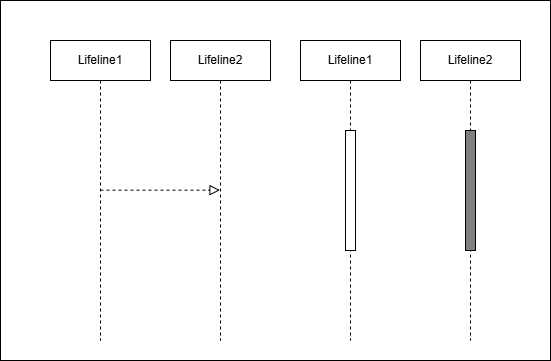

The diagram above was exported from draw.io. Its source (the exported page's mxGraphModel, read from the mxfile embedded in the PNG):
<mxGraphModel dx="569" dy="1030" grid="1" gridSize="10" guides="1" tooltips="1" connect="1" arrows="1" fold="1" page="1" pageScale="1" pageWidth="850" pageHeight="1100" math="0" shadow="0">
  <root>
    <mxCell id="0" />
    <mxCell id="1" parent="0" />
    <mxCell id="18" value="" style="rounded=0;whiteSpace=wrap;html=1;" vertex="1" parent="1">
      <mxGeometry x="280" y="140" width="550" height="360" as="geometry" />
    </mxCell>
    <mxCell id="11" value="Lifeline1" style="shape=umlLifeline;perimeter=lifelinePerimeter;whiteSpace=wrap;html=1;container=1;dropTarget=0;collapsible=0;recursiveResize=0;outlineConnect=0;portConstraint=eastwest;newEdgeStyle={&quot;edgeStyle&quot;:&quot;elbowEdgeStyle&quot;,&quot;elbow&quot;:&quot;vertical&quot;,&quot;curved&quot;:0,&quot;rounded&quot;:0};" parent="1" vertex="1">
      <mxGeometry x="330" y="180" width="100" height="300" as="geometry" />
    </mxCell>
    <mxCell id="12" value="Lifeline2" style="shape=umlLifeline;perimeter=lifelinePerimeter;whiteSpace=wrap;html=1;container=1;dropTarget=0;collapsible=0;recursiveResize=0;outlineConnect=0;portConstraint=eastwest;newEdgeStyle={&quot;edgeStyle&quot;:&quot;elbowEdgeStyle&quot;,&quot;elbow&quot;:&quot;vertical&quot;,&quot;curved&quot;:0,&quot;rounded&quot;:0};" parent="1" vertex="1">
      <mxGeometry x="450" y="180" width="100" height="300" as="geometry" />
    </mxCell>
    <mxCell id="13" value="" style="endArrow=block;startArrow=none;endFill=0;startFill=0;endSize=8;html=1;verticalAlign=bottom;dashed=1;labelBackgroundColor=none;" parent="1" target="12" edge="1">
      <mxGeometry width="160" relative="1" as="geometry">
        <mxPoint x="380" y="329.66" as="sourcePoint" />
        <mxPoint x="540" y="329.66" as="targetPoint" />
      </mxGeometry>
    </mxCell>
    <mxCell id="14" value="Lifeline2" style="shape=umlLifeline;perimeter=lifelinePerimeter;whiteSpace=wrap;html=1;container=1;dropTarget=0;collapsible=0;recursiveResize=0;outlineConnect=0;portConstraint=eastwest;newEdgeStyle={&quot;edgeStyle&quot;:&quot;elbowEdgeStyle&quot;,&quot;elbow&quot;:&quot;vertical&quot;,&quot;curved&quot;:0,&quot;rounded&quot;:0};" parent="1" vertex="1">
      <mxGeometry x="700" y="180" width="100" height="300" as="geometry" />
    </mxCell>
    <mxCell id="15" value="" style="html=1;points=[[0,0,0,0,5],[0,1,0,0,-5],[1,0,0,0,5],[1,1,0,0,-5]];perimeter=orthogonalPerimeter;outlineConnect=0;targetShapes=umlLifeline;portConstraint=eastwest;newEdgeStyle={&quot;curved&quot;:0,&quot;rounded&quot;:0};fillColor=#808080;" parent="14" vertex="1">
      <mxGeometry x="45" y="90" width="10" height="120" as="geometry" />
    </mxCell>
    <mxCell id="16" value="Lifeline1" style="shape=umlLifeline;perimeter=lifelinePerimeter;whiteSpace=wrap;html=1;container=1;dropTarget=0;collapsible=0;recursiveResize=0;outlineConnect=0;portConstraint=eastwest;newEdgeStyle={&quot;edgeStyle&quot;:&quot;elbowEdgeStyle&quot;,&quot;elbow&quot;:&quot;vertical&quot;,&quot;curved&quot;:0,&quot;rounded&quot;:0};" parent="1" vertex="1">
      <mxGeometry x="580" y="180" width="100" height="300" as="geometry" />
    </mxCell>
    <mxCell id="17" value="" style="html=1;points=[[0,0,0,0,5],[0,1,0,0,-5],[1,0,0,0,5],[1,1,0,0,-5]];perimeter=orthogonalPerimeter;outlineConnect=0;targetShapes=umlLifeline;portConstraint=eastwest;newEdgeStyle={&quot;curved&quot;:0,&quot;rounded&quot;:0};" parent="16" vertex="1">
      <mxGeometry x="45" y="90" width="10" height="120" as="geometry" />
    </mxCell>
  </root>
</mxGraphModel>